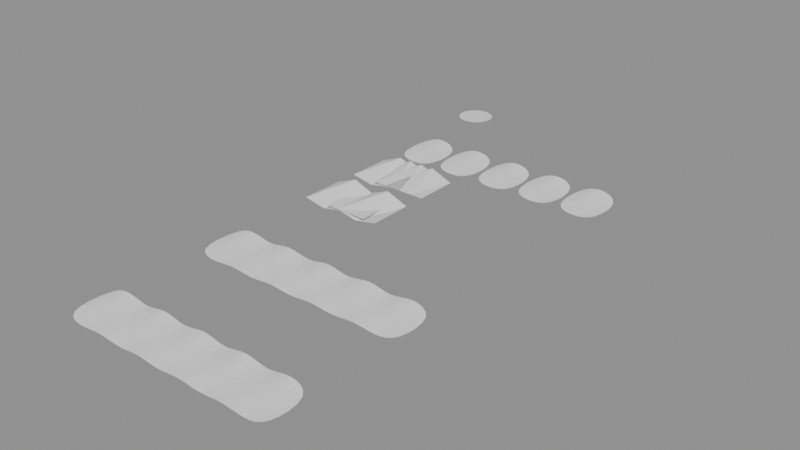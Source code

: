# Source: array_merge.blend  (saved by Blender 5.2.45; exported with 4.5.12 LTS)
import bpy
from mathutils import Matrix  # noqa: F401  (used for matrix-valued properties, if any)

bpy.ops.wm.read_factory_settings(use_empty=True)
scene = bpy.context.scene
scene.name = 'Scene'

# ---- meshes
me_touching = bpy.data.meshes.new('Touching')
me_touching.from_pydata([(0.0, 0.0, 0.0), (0.0, 1.0, 0.0), (0.5, 0.0, -0.1), (0.5, 1.0, 0.2), (1.0, 0.0, 0.0), (1.0, 1.0, 0.0)], [], [(0, 2, 3, 1), (2, 4, 5, 3)])
me_touching.update()
me_near = bpy.data.meshes.new('Near')
me_near.from_pydata([(0.0, 0.0, 0.0), (0.0, 1.0, 0.0), (0.5, 0.0, -0.1), (0.5, 1.0, 0.2), (1.0, 0.0, 0.0), (1.0, 1.0, 0.0)], [], [(0, 2, 3, 1), (2, 4, 5, 3)])
me_near.update()
me_collapse = bpy.data.meshes.new('Collapse')
me_collapse.from_pydata([(0.0, 0.0, 0.0), (0.0, 1.0, 0.0), (0.5, 0.0, -0.1), (0.5, 1.0, 0.2), (1.0, 0.0, 0.0), (1.0, 1.0, 0.0)], [], [(0, 2, 3, 1), (2, 4, 5, 3)])
me_collapse.update()
me_partial = bpy.data.meshes.new('Partial')
me_partial.from_pydata([(0.0, 0.0, 0.0), (0.0, 1.0, 0.0), (0.5, 0.0, -0.1), (0.5, 1.0, 0.2), (1.0, 0.0, 0.0), (1.0, 1.0, 0.0)], [], [(0, 2, 3, 1), (2, 4, 5, 3)])
me_partial.update()
me_apart = bpy.data.meshes.new('Apart')
me_apart.from_pydata([(0.0, 0.0, 0.0), (0.0, 1.0, 0.0), (0.5, 0.0, -0.1), (0.5, 1.0, 0.2), (1.0, 0.0, 0.0), (1.0, 1.0, 0.0)], [], [(0, 2, 3, 1), (2, 4, 5, 3)])
me_apart.update()
me_hub = bpy.data.meshes.new('Hub')
me_hub.from_pydata([(0.0, 0.4, 0.0), (-0.01309, 0.3998, 0.0), (-0.02616, 0.3991, 0.0), (-0.03921, 0.3981, 0.0), (-0.05221, 0.3966, 0.0), (-0.06516, 0.3947, 0.0), (-0.07804, 0.3923, 0.0), (-0.09083, 0.3896, 0.0), (-0.1035, 0.3864, 0.0), (-0.1161, 0.3828, 0.0), (-0.1286, 0.3788, 0.0), (-0.1409, 0.3744, 0.0), (-0.1531, 0.3696, 0.0), (-0.1651, 0.3643, 0.0), (-0.1769, 0.3587, 0.0), (-0.1886, 0.3528, 0.0), (-0.2, 0.3464, 0.0), (-0.2112, 0.3397, 0.0), (-0.2222, 0.3326, 0.0), (-0.233, 0.3251, 0.0), (-0.2435, 0.3173, 0.0), (-0.2538, 0.3092, 0.0), (-0.2637, 0.3007, 0.0), (-0.2734, 0.2919, 0.0), (-0.2828, 0.2828, 0.0), (-0.2919, 0.2734, 0.0), (-0.3007, 0.2637, 0.0), (-0.3092, 0.2538, 0.0), (-0.3173, 0.2435, 0.0), (-0.3251, 0.233, 0.0), (-0.3326, 0.2222, 0.0), (-0.3397, 0.2112, 0.0), (-0.3464, 0.2, 0.0), (-0.3528, 0.1886, 0.0), (-0.3587, 0.1769, 0.0), (-0.3643, 0.1651, 0.0), (-0.3696, 0.1531, 0.0), (-0.3744, 0.1409, 0.0), (-0.3788, 0.1286, 0.0), (-0.3828, 0.1161, 0.0), (-0.3864, 0.1035, 0.0), (-0.3896, 0.09083, 0.0), (-0.3923, 0.07804, 0.0), (-0.3947, 0.06516, 0.0), (-0.3966, 0.05221, 0.0), (-0.3981, 0.03921, 0.0), (-0.3991, 0.02616, 0.0), (-0.3998, 0.01309, 0.0), (-0.4, 0.0, 0.0), (-0.3998, -0.01309, 0.0), (-0.3991, -0.02616, 0.0), (-0.3981, -0.03921, 0.0), (-0.3966, -0.05221, 0.0), (-0.3947, -0.06516, 0.0), (-0.3923, -0.07804, 0.0), (-0.3896, -0.09083, 0.0), (-0.3864, -0.1035, 0.0), (-0.3828, -0.1161, 0.0), (-0.3788, -0.1286, 0.0), (-0.3744, -0.1409, 0.0), (-0.3696, -0.1531, 0.0), (-0.3643, -0.1651, 0.0), (-0.3587, -0.1769, 0.0), (-0.3528, -0.1886, 0.0), (-0.3464, -0.2, 0.0), (-0.3397, -0.2112, 0.0), (-0.3326, -0.2222, 0.0), (-0.3251, -0.233, 0.0), (-0.3173, -0.2435, 0.0), (-0.3092, -0.2538, 0.0), (-0.3007, -0.2637, 0.0), (-0.2919, -0.2734, 0.0), (-0.2828, -0.2828, 0.0), (-0.2734, -0.2919, 0.0), (-0.2637, -0.3007, 0.0), (-0.2538, -0.3092, 0.0), (-0.2435, -0.3173, 0.0), (-0.233, -0.3251, 0.0), (-0.2222, -0.3326, 0.0), (-0.2112, -0.3397, 0.0), (-0.2, -0.3464, 0.0), (-0.1886, -0.3528, 0.0), (-0.1769, -0.3587, 0.0), (-0.1651, -0.3643, 0.0), (-0.1531, -0.3696, 0.0), (-0.1409, -0.3744, 0.0), (-0.1286, -0.3788, 0.0), (-0.1161, -0.3828, 0.0), (-0.1035, -0.3864, 0.0), (-0.09083, -0.3896, 0.0), (-0.07804, -0.3923, 0.0), (-0.06516, -0.3947, 0.0), (-0.05221, -0.3966, 0.0), (-0.03921, -0.3981, 0.0), (-0.02616, -0.3991, 0.0), (-0.01309, -0.3998, 0.0), (0.0, -0.4, 0.0), (0.01309, -0.3998, 0.0), (0.02616, -0.3991, 0.0), (0.03921, -0.3981, 0.0), (0.05221, -0.3966, 0.0), (0.06516, -0.3947, 0.0), (0.07804, -0.3923, 0.0), (0.09083, -0.3896, 0.0), (0.1035, -0.3864, 0.0), (0.1161, -0.3828, 0.0), (0.1286, -0.3788, 0.0), (0.1409, -0.3744, 0.0), (0.1531, -0.3696, 0.0), (0.1651, -0.3643, 0.0), (0.1769, -0.3587, 0.0), (0.1886, -0.3528, 0.0), (0.2, -0.3464, 0.0), (0.2112, -0.3397, 0.0), (0.2222, -0.3326, 0.0), (0.233, -0.3251, 0.0), (0.2435, -0.3173, 0.0), (0.2538, -0.3092, 0.0), (0.2637, -0.3007, 0.0), (0.2734, -0.2919, 0.0), (0.2828, -0.2828, 0.0), (0.2919, -0.2734, 0.0), (0.3007, -0.2637, 0.0), (0.3092, -0.2538, 0.0), (0.3173, -0.2435, 0.0), (0.3251, -0.233, 0.0), (0.3326, -0.2222, 0.0), (0.3397, -0.2112, 0.0), (0.3464, -0.2, 0.0), (0.3528, -0.1886, 0.0), (0.3587, -0.1769, 0.0), (0.3643, -0.1651, 0.0), (0.3696, -0.1531, 0.0), (0.3744, -0.1409, 0.0), (0.3788, -0.1286, 0.0), (0.3828, -0.1161, 0.0), (0.3864, -0.1035, 0.0), (0.3896, -0.09083, 0.0), (0.3923, -0.07804, 0.0), (0.3947, -0.06516, 0.0), (0.3966, -0.05221, 0.0), (0.3981, -0.03921, 0.0), (0.3991, -0.02616, 0.0), (0.3998, -0.01309, 0.0), (0.4, 0.0, 0.0), (0.3998, 0.01309, 0.0), (0.3991, 0.02616, 0.0), (0.3981, 0.03921, 0.0), (0.3966, 0.05221, 0.0), (0.3947, 0.06516, 0.0), (0.3923, 0.07804, 0.0), (0.3896, 0.09083, 0.0), (0.3864, 0.1035, 0.0), (0.3828, 0.1161, 0.0), (0.3788, 0.1286, 0.0), (0.3744, 0.1409, 0.0), (0.3696, 0.1531, 0.0), (0.3643, 0.1651, 0.0), (0.3587, 0.1769, 0.0), (0.3528, 0.1886, 0.0), (0.3464, 0.2, 0.0), (0.3397, 0.2112, 0.0), (0.3326, 0.2222, 0.0), (0.3251, 0.233, 0.0), (0.3173, 0.2435, 0.0), (0.3092, 0.2538, 0.0), (0.3007, 0.2637, 0.0), (0.2919, 0.2734, 0.0), (0.2828, 0.2828, 0.0), (0.2734, 0.2919, 0.0), (0.2637, 0.3007, 0.0), (0.2538, 0.3092, 0.0), (0.2435, 0.3173, 0.0), (0.233, 0.3251, 0.0), (0.2222, 0.3326, 0.0), (0.2112, 0.3397, 0.0), (0.2, 0.3464, 0.0), (0.1886, 0.3528, 0.0), (0.1769, 0.3587, 0.0), (0.1651, 0.3643, 0.0), (0.1531, 0.3696, 0.0), (0.1409, 0.3744, 0.0), (0.1286, 0.3788, 0.0), (0.1161, 0.3828, 0.0), (0.1035, 0.3864, 0.0), (0.09083, 0.3896, 0.0), (0.07804, 0.3923, 0.0), (0.06516, 0.3947, 0.0), (0.05221, 0.3966, 0.0), (0.03921, 0.3981, 0.0), (0.02616, 0.3991, 0.0), (0.01309, 0.3998, 0.0)], [], [(0, 1, 2, 3, 4, 5, 6, 7, 8, 9, 10, 11, 12, 13, 14, 15, 16, 17, 18, 19, 20, 21, 22, 23, 24, 25, 26, 27, 28, 29, 30, 31, 32, 33, 34, 35, 36, 37, 38, 39, 40, 41, 42, 43, 44, 45, 46, 47, 48, 49, 50, 51, 52, 53, 54, 55, 56, 57, 58, 59, 60, 61, 62, 63, 64, 65, 66, 67, 68, 69, 70, 71, 72, 73, 74, 75, 76, 77, 78, 79, 80, 81, 82, 83, 84, 85, 86, 87, 88, 89, 90, 91, 92, 93, 94, 95, 96, 97, 98, 99, 100, 101, 102, 103, 104, 105, 106, 107, 108, 109, 110, 111, 112, 113, 114, 115, 116, 117, 118, 119, 120, 121, 122, 123, 124, 125, 126, 127, 128, 129, 130, 131, 132, 133, 134, 135, 136, 137, 138, 139, 140, 141, 142, 143, 144, 145, 146, 147, 148, 149, 150, 151, 152, 153, 154, 155, 156, 157, 158, 159, 160, 161, 162, 163, 164, 165, 166, 167, 168, 169, 170, 171, 172, 173, 174, 175, 176, 177, 178, 179, 180, 181, 182, 183, 184, 185, 186, 187, 188, 189, 190, 191)])
me_hub.update()

# ---- objects
ob_touching = bpy.data.objects.new('Touching', me_touching)
ob_near = bpy.data.objects.new('Near', me_near)
ob_collapse = bpy.data.objects.new('Collapse', me_collapse)
ob_partial = bpy.data.objects.new('Partial', me_partial)
ob_apart = bpy.data.objects.new('Apart', me_apart)
ob_hub = bpy.data.objects.new('Hub', me_hub)

# ---- transforms, parenting, visibility, modifiers, constraints
ob_touching.location = (0.0, 0.0, 0.0)
_m = ob_touching.modifiers.new('Array', 'ARRAY')
_m.count = 5
_m.use_merge_vertices = True
_m = ob_touching.modifiers.new('Subdivision', 'SUBSURF')
_m.use_limit_surface = False
ob_near.location = (0.0, 3.0, 0.0)
_m = ob_near.modifiers.new('Array', 'ARRAY')
_m.count = 5
_m.relative_offset_displace = (1.004, 0.0, 0.0)
_m.use_merge_vertices = True
_m = ob_near.modifiers.new('Subdivision', 'SUBSURF')
_m.use_limit_surface = False
ob_collapse.location = (0.0, 6.0, 0.0)
_m = ob_collapse.modifiers.new('Array', 'ARRAY')
_m.count = 4
_m.use_constant_offset = True
_m.constant_offset_displace = (0.3, 0.0, 0.0)
_m.use_relative_offset = False
_m.use_merge_vertices = True
_m.merge_threshold = 0.35
ob_partial.location = (0.0, 7.5, 0.0)
_m = ob_partial.modifiers.new('Array', 'ARRAY')
_m.count = 4
_m.use_constant_offset = True
_m.constant_offset_displace = (0.3, 0.0, 0.0)
_m.use_relative_offset = False
_m.use_merge_vertices = True
_m.merge_threshold = 0.25
ob_apart.location = (0.0, 9.0, 0.0)
_m = ob_apart.modifiers.new('Array', 'ARRAY')
_m.count = 5
_m.relative_offset_displace = (1.05, 0.0, 0.0)
_m.use_merge_vertices = True
_m = ob_apart.modifiers.new('Subdivision', 'SUBSURF')
_m.use_limit_surface = False
ob_hub.location = (0.0, 12.0, 0.0)

# ---- collection membership
scene.collection.objects.link(ob_touching)
scene.collection.objects.link(ob_near)
scene.collection.objects.link(ob_collapse)
scene.collection.objects.link(ob_partial)
scene.collection.objects.link(ob_apart)
scene.collection.objects.link(ob_hub)

# ---- scene / render settings (as saved in the file)
scene.frame_start = 1; scene.frame_end = 250; scene.frame_set(1)
scene.render.engine = 'BLENDER_EEVEE_NEXT'
scene.render.bake_bias = 0.0
scene.render.bake_samples = 0
scene.render.compositor_device = 'GPU'
scene.eevee.use_volume_custom_range = False
scene.eevee.fast_gi_thickness_near = 0.1
scene.eevee.fast_gi_thickness_far = 0.0
scene.eevee.ray_tracing_options.screen_trace_thickness = 0.1
bpy.context.view_layer.update()

# ---- added for rendering (the .blend has no active camera and no usable light): camera, sun + grey world if the file has none
cam_auto = bpy.data.cameras.new('AutoCamera')
cam_auto.lens = 50.0
cam_auto.sensor_width = 36.0
cam_auto.clip_end = 1000.0
ob_auto_camera = bpy.data.objects.new('AutoCamera', cam_auto)
scene.collection.objects.link(ob_auto_camera)
ob_auto_camera.location = (14.9916, -8.90987, 10.1232)
ob_auto_camera.rotation_euler = (1.09748, -7.21219e-08, 0.694738)
scene.camera = ob_auto_camera
light_auto_sun = bpy.data.lights.new('AutoSun', 'SUN')
light_auto_sun.energy = 3.0
light_auto_sun.angle = 0.0523599
ob_auto_sun = bpy.data.objects.new('AutoSun', light_auto_sun)
scene.collection.objects.link(ob_auto_sun)
ob_auto_sun.rotation_euler = (0.872665, 0.174533, 0.523599)
if scene.world is None:
    world_auto = bpy.data.worlds.new('AutoWorld')
    world_auto.color = (0.3, 0.3, 0.3)
    scene.world = world_auto
bpy.context.view_layer.update()
